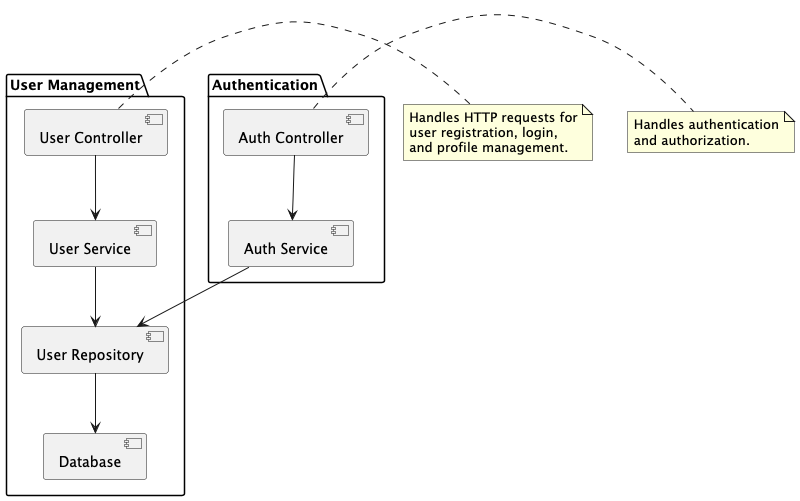

The diagram above was rendered by PlantUML. Its source (embedded in the PNG):
@startuml
package "User Management" {
  [User Controller] --> [User Service]
  [User Service] --> [User Repository]
  [User Repository] --> [Database]
}

package "Authentication" {
  [Auth Controller] --> [Auth Service]
  [Auth Service] --> [User Repository]
}

note right of [User Controller]
  Handles HTTP requests for
  user registration, login,
  and profile management.
end note

note right of [Auth Controller]
  Handles authentication
  and authorization.
end note
@enduml